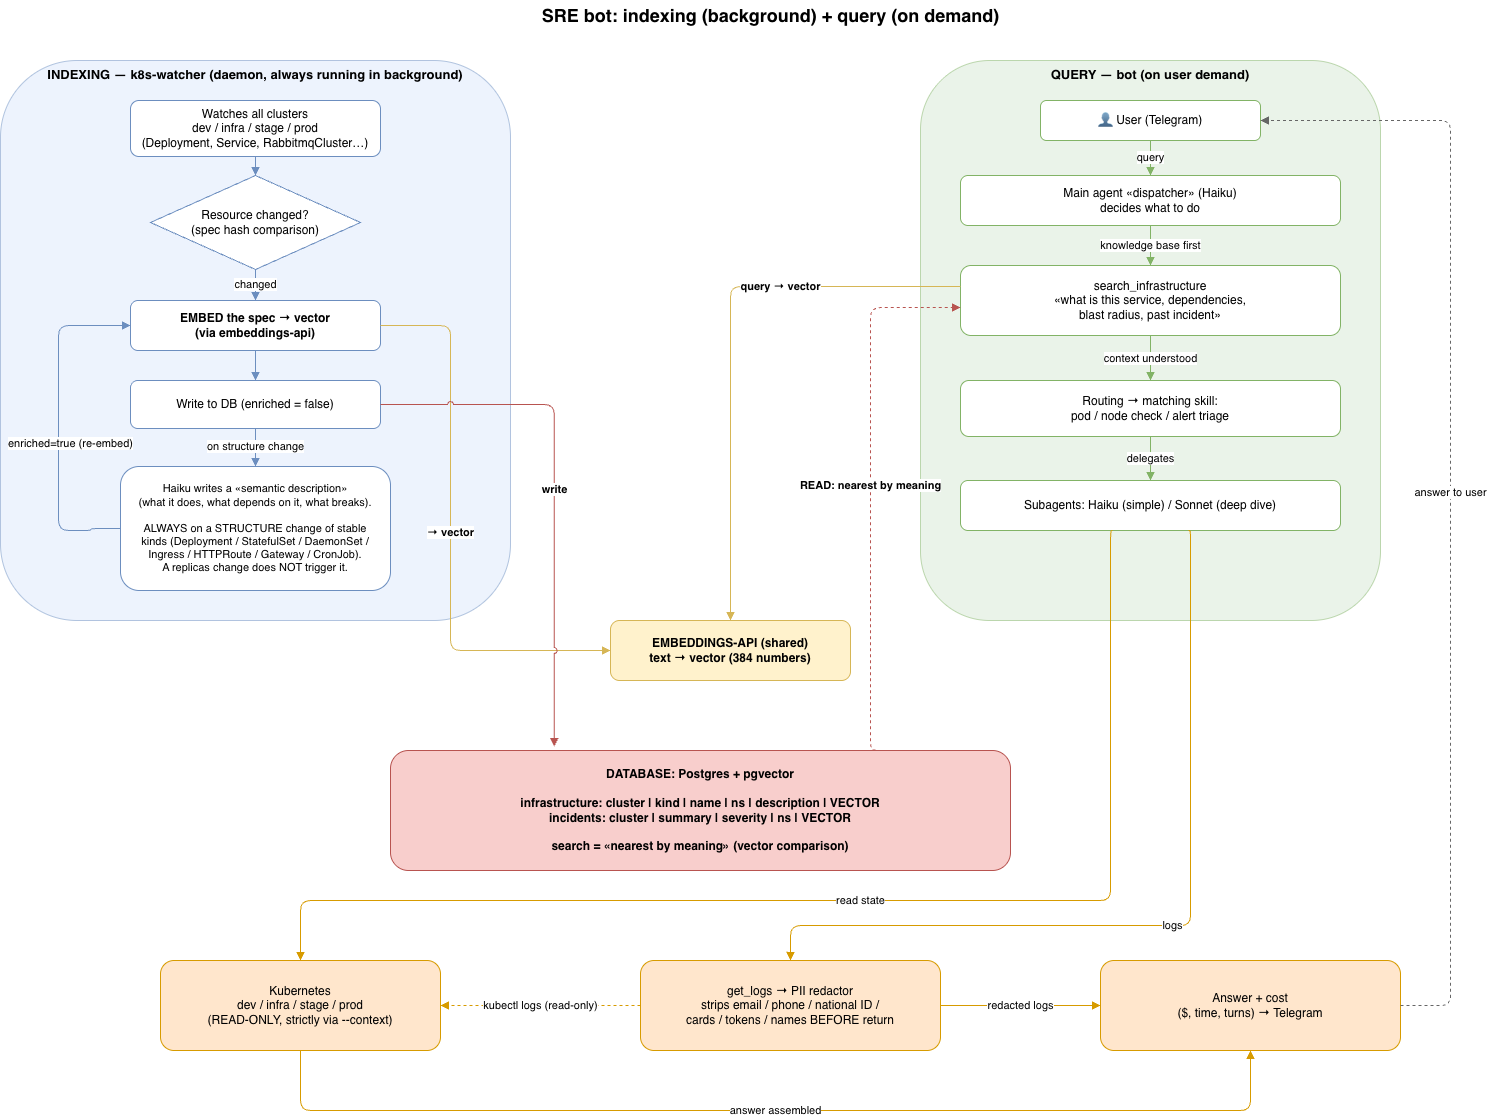

The diagram above was exported from draw.io. Its source (the exported page's mxGraphModel, read from the mxfile embedded in the PNG):
<mxGraphModel dx="1751" dy="1358" grid="1" gridSize="10" guides="1" tooltips="1" connect="1" arrows="1" fold="1" page="1" pageScale="1" pageWidth="1550" pageHeight="1220" math="0" shadow="0">
  <root>
    <mxCell id="0" />
    <mxCell id="1" parent="0" />
    <mxCell id="title" parent="1" style="text;html=1;align=center;verticalAlign=middle;fontStyle=1;fontSize=18;" value="SRE bot: indexing (background) + query (on demand)" vertex="1">
      <mxGeometry height="30" width="1460" x="40" y="20" as="geometry" />
    </mxCell>
    <mxCell id="zoneA" parent="1" style="rounded=1;whiteSpace=wrap;html=1;fillColor=#dae8fc;strokeColor=#6c8ebf;verticalAlign=top;fontStyle=1;fontSize=13;opacity=50;" value="INDEXING — k8s-watcher (daemon, always running in background)" vertex="1">
      <mxGeometry height="560" width="510" y="80" as="geometry" />
    </mxCell>
    <mxCell id="w1" parent="1" style="rounded=1;whiteSpace=wrap;html=1;fillColor=#ffffff;strokeColor=#6c8ebf;" value="Watches all clusters&lt;br&gt;dev / infra / stage / prod&lt;br&gt;(Deployment, Service, RabbitmqCluster…)" vertex="1">
      <mxGeometry height="56" width="250" x="130" y="120" as="geometry" />
    </mxCell>
    <mxCell id="w2" parent="1" style="rhombus;whiteSpace=wrap;html=1;fillColor=#ffffff;strokeColor=#6c8ebf;" value="Resource changed?&lt;br&gt;(spec hash comparison)" vertex="1">
      <mxGeometry height="94" width="210" x="150" y="195" as="geometry" />
    </mxCell>
    <mxCell id="w3" parent="1" style="rounded=1;whiteSpace=wrap;html=1;fillColor=#ffffff;strokeColor=#6c8ebf;fontStyle=1;" value="EMBED the spec → vector&lt;br&gt;(via embeddings-api)" vertex="1">
      <mxGeometry height="50" width="250" x="130" y="320" as="geometry" />
    </mxCell>
    <mxCell id="w4" parent="1" style="rounded=1;whiteSpace=wrap;html=1;fillColor=#ffffff;strokeColor=#6c8ebf;" value="Write to DB (enriched = false)" vertex="1">
      <mxGeometry height="48" width="250" x="130" y="400" as="geometry" />
    </mxCell>
    <mxCell id="w5" parent="1" style="rounded=1;whiteSpace=wrap;html=1;fillColor=#ffffff;strokeColor=#6c8ebf;fontSize=11;" value="Haiku writes a «semantic description»&lt;br&gt;(what it does, what depends on it, what breaks).&lt;br&gt;&lt;br&gt;ALWAYS on a STRUCTURE change of stable&lt;br&gt;kinds (Deployment / StatefulSet / DaemonSet /&lt;br&gt;Ingress / HTTPRoute / Gateway / CronJob).&lt;br&gt;A replicas change does NOT trigger it." vertex="1">
      <mxGeometry height="124" width="270" x="120" y="486" as="geometry" />
    </mxCell>
    <mxCell id="zoneB" parent="1" style="rounded=1;whiteSpace=wrap;html=1;fillColor=#d5e8d4;strokeColor=#82b366;verticalAlign=top;fontStyle=1;fontSize=13;opacity=50;" value="QUERY — bot (on user demand)" vertex="1">
      <mxGeometry height="560" width="460" x="920" y="80" as="geometry" />
    </mxCell>
    <mxCell id="b0" parent="1" style="rounded=1;whiteSpace=wrap;html=1;fillColor=#ffffff;strokeColor=#82b366;" value="👤 User (Telegram)" vertex="1">
      <mxGeometry height="40" width="220" x="1040" y="120" as="geometry" />
    </mxCell>
    <mxCell id="b1" parent="1" style="rounded=1;whiteSpace=wrap;html=1;fillColor=#ffffff;strokeColor=#82b366;" value="Main agent «dispatcher» (Haiku)&lt;br&gt;decides what to do" vertex="1">
      <mxGeometry height="50" width="380" x="960" y="195" as="geometry" />
    </mxCell>
    <mxCell id="b2" parent="1" style="rounded=1;whiteSpace=wrap;html=1;fillColor=#ffffff;strokeColor=#82b366;" value="search_infrastructure&lt;br&gt;«what is this service, dependencies,&lt;br&gt;blast radius, past incident»" vertex="1">
      <mxGeometry height="70" width="380" x="960" y="285" as="geometry" />
    </mxCell>
    <mxCell id="b3" parent="1" style="rounded=1;whiteSpace=wrap;html=1;fillColor=#ffffff;strokeColor=#82b366;" value="Routing → matching skill:&lt;br&gt;pod / node check / alert triage" vertex="1">
      <mxGeometry height="56" width="380" x="960" y="400" as="geometry" />
    </mxCell>
    <mxCell id="b4" parent="1" style="rounded=1;whiteSpace=wrap;html=1;fillColor=#ffffff;strokeColor=#82b366;" value="Subagents: Haiku (simple) / Sonnet (deep dive)" vertex="1">
      <mxGeometry height="50" width="380" x="960" y="500" as="geometry" />
    </mxCell>
    <mxCell id="s1" parent="1" style="rounded=1;whiteSpace=wrap;html=1;fillColor=#fff2cc;strokeColor=#d6b656;fontStyle=1;" value="EMBEDDINGS-API (shared)&lt;br&gt;text → vector (384 numbers)" vertex="1">
      <mxGeometry height="60" width="240" x="610" y="640" as="geometry" />
    </mxCell>
    <mxCell id="s2" parent="1" style="rounded=1;whiteSpace=wrap;html=1;fillColor=#f8cecc;strokeColor=#b85450;fontStyle=1;" value="DATABASE: Postgres + pgvector&lt;br&gt;&lt;br&gt;infrastructure: cluster | kind | name | ns | description | VECTOR&lt;br&gt;incidents: cluster | summary | severity | ns | VECTOR&lt;br&gt;&lt;br&gt;search = «nearest by meaning» (vector comparison)" vertex="1">
      <mxGeometry height="120" width="620" x="390" y="770" as="geometry" />
    </mxCell>
    <mxCell id="c1" parent="1" style="rounded=1;whiteSpace=wrap;html=1;fillColor=#ffe6cc;strokeColor=#d79b00;" value="Kubernetes&lt;br&gt;dev / infra / stage / prod&lt;br&gt;(READ-ONLY, strictly via --context)" vertex="1">
      <mxGeometry height="90" width="280" x="160" y="980" as="geometry" />
    </mxCell>
    <mxCell id="c2" parent="1" style="rounded=1;whiteSpace=wrap;html=1;fillColor=#ffe6cc;strokeColor=#d79b00;" value="get_logs → PII redactor&lt;br&gt;strips email / phone / national ID /&lt;br&gt;cards / tokens / names BEFORE return" vertex="1">
      <mxGeometry height="90" width="300" x="640" y="980" as="geometry" />
    </mxCell>
    <mxCell id="c3" parent="1" style="rounded=1;whiteSpace=wrap;html=1;fillColor=#ffe6cc;strokeColor=#d79b00;" value="Answer + cost&lt;br&gt;($, time, turns) → Telegram" vertex="1">
      <mxGeometry height="90" width="300" x="1100" y="980" as="geometry" />
    </mxCell>
    <mxCell id="ew1" edge="1" parent="1" source="w1" style="edgeStyle=orthogonalEdgeStyle;rounded=0;html=1;endArrow=block;strokeColor=#6c8ebf;exitX=0.5;exitY=1;entryX=0.5;entryY=0;" target="w2">
      <mxGeometry relative="1" as="geometry" />
    </mxCell>
    <mxCell id="ew2" edge="1" parent="1" source="w2" style="edgeStyle=orthogonalEdgeStyle;rounded=0;html=1;endArrow=block;strokeColor=#6c8ebf;exitX=0.5;exitY=1;entryX=0.5;entryY=0;" target="w3" value="changed">
      <mxGeometry relative="1" as="geometry" />
    </mxCell>
    <mxCell id="ew3" edge="1" parent="1" source="w3" style="edgeStyle=orthogonalEdgeStyle;rounded=0;html=1;endArrow=block;strokeColor=#6c8ebf;exitX=0.5;exitY=1;entryX=0.5;entryY=0;" target="w4">
      <mxGeometry relative="1" as="geometry" />
    </mxCell>
    <mxCell id="ew4" edge="1" parent="1" source="w4" style="edgeStyle=orthogonalEdgeStyle;rounded=0;html=1;endArrow=block;strokeColor=#6c8ebf;exitX=0.5;exitY=1;entryX=0.5;entryY=0;" target="w5" value="on structure change">
      <mxGeometry relative="1" as="geometry" />
    </mxCell>
    <mxCell id="ew5" edge="1" parent="1" source="w5" style="edgeStyle=orthogonalEdgeStyle;rounded=1;html=1;endArrow=block;strokeColor=#6c8ebf;exitX=0;exitY=0.5;entryX=0;entryY=0.5;curved=0;" target="w3" value="enriched=true (re-embed)">
      <mxGeometry relative="1" x="-0.1171" y="-12" as="geometry">
        <mxPoint as="offset" />
        <Array as="points">
          <mxPoint x="90" y="548" />
          <mxPoint x="90" y="550" />
          <mxPoint x="58" y="550" />
          <mxPoint x="58" y="345" />
        </Array>
      </mxGeometry>
    </mxCell>
    <mxCell id="ewE" edge="1" parent="1" source="w3" style="edgeStyle=orthogonalEdgeStyle;rounded=1;html=1;endArrow=block;strokeColor=#d6b656;fontStyle=1;exitX=1;exitY=0.5;entryX=0;entryY=0.5;curved=0;" target="s1" value="→ vector">
      <mxGeometry relative="1" as="geometry">
        <Array as="points">
          <mxPoint x="450" y="345" />
          <mxPoint x="450" y="670" />
        </Array>
      </mxGeometry>
    </mxCell>
    <mxCell id="ewW" edge="1" parent="1" source="w4" style="edgeStyle=orthogonalEdgeStyle;rounded=1;html=1;endArrow=block;strokeColor=#b85450;fontStyle=1;exitX=1;exitY=0.5;entryX=0.264;entryY=-0.032;curved=0;jumpStyle=arc;entryDx=0;entryDy=0;entryPerimeter=0;" target="s2" value="write">
      <mxGeometry relative="1" as="geometry">
        <Array as="points">
          <mxPoint x="554" y="424" />
        </Array>
      </mxGeometry>
    </mxCell>
    <mxCell id="eb0" edge="1" parent="1" source="b0" style="edgeStyle=orthogonalEdgeStyle;rounded=0;html=1;endArrow=block;strokeColor=#82b366;exitX=0.5;exitY=1;entryX=0.5;entryY=0;" target="b1" value="query">
      <mxGeometry relative="1" as="geometry" />
    </mxCell>
    <mxCell id="eb1" edge="1" parent="1" source="b1" style="edgeStyle=orthogonalEdgeStyle;rounded=0;html=1;endArrow=block;strokeColor=#82b366;exitX=0.5;exitY=1;entryX=0.5;entryY=0;" target="b2" value="knowledge base first">
      <mxGeometry relative="1" as="geometry" />
    </mxCell>
    <mxCell id="eb2" edge="1" parent="1" source="b2" style="edgeStyle=orthogonalEdgeStyle;rounded=1;html=1;endArrow=block;strokeColor=#d6b656;fontStyle=1;exitX=0;exitY=0.3;entryX=0.5;entryY=0;curved=0;" target="s1" value="query → vector">
      <mxGeometry relative="1" x="-0.3616" as="geometry">
        <mxPoint as="offset" />
        <Array as="points">
          <mxPoint x="730" y="306" />
        </Array>
      </mxGeometry>
    </mxCell>
    <mxCell id="eb3" edge="1" parent="1" source="s2" style="edgeStyle=orthogonalEdgeStyle;rounded=1;html=1;endArrow=block;dashed=1;strokeColor=#b85450;fontStyle=1;exitX=0.782;exitY=-0.004;entryX=0;entryY=0.6;curved=0;exitDx=0;exitDy=0;exitPerimeter=0;" target="b2" value="READ: nearest by meaning">
      <mxGeometry relative="1" as="geometry">
        <Array as="points">
          <mxPoint x="870" y="769" />
          <mxPoint x="870" y="327" />
        </Array>
      </mxGeometry>
    </mxCell>
    <mxCell id="ebctx" edge="1" parent="1" source="b2" style="edgeStyle=orthogonalEdgeStyle;rounded=0;html=1;endArrow=block;strokeColor=#82b366;exitX=0.5;exitY=1;entryX=0.5;entryY=0;" target="b3" value="context understood">
      <mxGeometry relative="1" as="geometry" />
    </mxCell>
    <mxCell id="eb4" edge="1" parent="1" source="b3" style="edgeStyle=orthogonalEdgeStyle;rounded=0;html=1;endArrow=block;strokeColor=#82b366;exitX=0.5;exitY=1;entryX=0.5;entryY=0;" target="b4" value="delegates">
      <mxGeometry relative="1" as="geometry" />
    </mxCell>
    <mxCell id="ec1" edge="1" parent="1" source="b4" style="edgeStyle=orthogonalEdgeStyle;rounded=1;html=1;endArrow=block;strokeColor=#d79b00;exitX=0.4;exitY=1;entryX=0.5;entryY=0;curved=0;" target="c1" value="read state">
      <mxGeometry relative="1" as="geometry">
        <Array as="points">
          <mxPoint x="1110" y="550" />
          <mxPoint x="1110" y="920" />
          <mxPoint x="300" y="920" />
        </Array>
      </mxGeometry>
    </mxCell>
    <mxCell id="ec2" edge="1" parent="1" source="b4" style="edgeStyle=orthogonalEdgeStyle;rounded=1;html=1;endArrow=block;strokeColor=#d79b00;exitX=0.6;exitY=1;entryX=0.5;entryY=0;curved=0;" target="c2" value="logs">
      <mxGeometry relative="1" as="geometry">
        <Array as="points">
          <mxPoint x="1190" y="550" />
          <mxPoint x="1190" y="945" />
          <mxPoint x="790" y="945" />
        </Array>
      </mxGeometry>
    </mxCell>
    <mxCell id="ec3" edge="1" parent="1" source="c2" style="edgeStyle=orthogonalEdgeStyle;rounded=0;html=1;endArrow=block;dashed=1;strokeColor=#d79b00;exitX=0;exitY=0.5;entryX=1;entryY=0.5;" target="c1" value="kubectl logs (read-only)">
      <mxGeometry relative="1" as="geometry" />
    </mxCell>
    <mxCell id="ec4" edge="1" parent="1" source="c1" style="edgeStyle=orthogonalEdgeStyle;rounded=1;html=1;endArrow=block;strokeColor=#d79b00;exitX=0.5;exitY=1;entryX=0.5;entryY=1;curved=0;" target="c3" value="answer assembled">
      <mxGeometry relative="1" as="geometry">
        <Array as="points">
          <mxPoint x="300" y="1130" />
          <mxPoint x="1250" y="1130" />
        </Array>
      </mxGeometry>
    </mxCell>
    <mxCell id="ec5" edge="1" parent="1" source="c2" style="edgeStyle=orthogonalEdgeStyle;rounded=0;html=1;endArrow=block;strokeColor=#d79b00;exitX=1;exitY=0.5;entryX=0;entryY=0.5;" target="c3" value="redacted logs">
      <mxGeometry relative="1" as="geometry" />
    </mxCell>
    <mxCell id="ec6" edge="1" parent="1" source="c3" style="edgeStyle=orthogonalEdgeStyle;rounded=1;html=1;endArrow=block;dashed=1;strokeColor=#666666;exitX=1;exitY=0.5;entryX=1;entryY=0.5;curved=0;" target="b0" value="answer to user">
      <mxGeometry relative="1" as="geometry">
        <Array as="points">
          <mxPoint x="1450" y="1025" />
          <mxPoint x="1450" y="140" />
        </Array>
      </mxGeometry>
    </mxCell>
  </root>
</mxGraphModel>